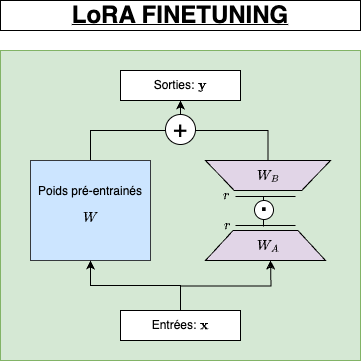

The diagram above was exported from draw.io. Its source (the exported page's mxGraphModel, read from the mxfile embedded in the PNG):
<mxGraphModel dx="1026" dy="658" grid="1" gridSize="10" guides="1" tooltips="1" connect="1" arrows="1" fold="1" page="1" pageScale="1" pageWidth="850" pageHeight="1100" math="1" shadow="0">
  <root>
    <mxCell id="0" />
    <mxCell id="1" parent="0" />
    <mxCell id="WI7lgNRWAq4DdbsE1NcK-1" value="" style="rounded=0;whiteSpace=wrap;html=1;fillColor=#d5e8d4;strokeColor=#82b366;" vertex="1" parent="1">
      <mxGeometry x="210" y="180" width="360" height="310" as="geometry" />
    </mxCell>
    <mxCell id="WI7lgNRWAq4DdbsE1NcK-2" style="edgeStyle=orthogonalEdgeStyle;rounded=0;orthogonalLoop=1;jettySize=auto;html=1;exitX=0.5;exitY=0;exitDx=0;exitDy=0;entryX=0.5;entryY=1;entryDx=0;entryDy=0;" edge="1" parent="1" source="WI7lgNRWAq4DdbsE1NcK-3" target="WI7lgNRWAq4DdbsE1NcK-7">
      <mxGeometry relative="1" as="geometry" />
    </mxCell>
    <mxCell id="WI7lgNRWAq4DdbsE1NcK-3" value="&lt;div&gt;Poids pré-entrainés&lt;/div&gt;&lt;div&gt;$$W$$&lt;/div&gt;" style="rounded=0;whiteSpace=wrap;html=1;fillColor=#cce5ff;strokeColor=#36393d;" vertex="1" parent="1">
      <mxGeometry x="240" y="290" width="120" height="100" as="geometry" />
    </mxCell>
    <mxCell id="WI7lgNRWAq4DdbsE1NcK-4" style="edgeStyle=orthogonalEdgeStyle;rounded=0;orthogonalLoop=1;jettySize=auto;html=1;exitX=0.5;exitY=0;exitDx=0;exitDy=0;entryX=0.5;entryY=1;entryDx=0;entryDy=0;" edge="1" parent="1" source="WI7lgNRWAq4DdbsE1NcK-6">
      <mxGeometry relative="1" as="geometry">
        <mxPoint x="480" y="390" as="targetPoint" />
      </mxGeometry>
    </mxCell>
    <mxCell id="WI7lgNRWAq4DdbsE1NcK-5" style="edgeStyle=orthogonalEdgeStyle;rounded=0;orthogonalLoop=1;jettySize=auto;html=1;exitX=0.5;exitY=0;exitDx=0;exitDy=0;entryX=0.5;entryY=1;entryDx=0;entryDy=0;" edge="1" parent="1" source="WI7lgNRWAq4DdbsE1NcK-6" target="WI7lgNRWAq4DdbsE1NcK-3">
      <mxGeometry relative="1" as="geometry" />
    </mxCell>
    <mxCell id="WI7lgNRWAq4DdbsE1NcK-6" value="Entrées: \(\mathbf{x}\)" style="rounded=0;whiteSpace=wrap;html=1;" vertex="1" parent="1">
      <mxGeometry x="330" y="440" width="120" height="30" as="geometry" />
    </mxCell>
    <mxCell id="WI7lgNRWAq4DdbsE1NcK-7" value="Sorties: \(\mathbf{y}\)" style="rounded=0;whiteSpace=wrap;html=1;" vertex="1" parent="1">
      <mxGeometry x="330" y="200" width="120" height="30" as="geometry" />
    </mxCell>
    <mxCell id="WI7lgNRWAq4DdbsE1NcK-11" value="&lt;b&gt;&lt;u&gt;&lt;font style=&quot;font-size: 24px;&quot;&gt;LoRA FINETUNING&lt;/font&gt;&lt;/u&gt;&lt;/b&gt;" style="rounded=0;whiteSpace=wrap;html=1;" vertex="1" parent="1">
      <mxGeometry x="210" y="130" width="360" height="30" as="geometry" />
    </mxCell>
    <mxCell id="TK5pYdyoZSTJjrNmfXj6-4" value="" style="verticalLabelPosition=middle;verticalAlign=middle;html=1;shape=trapezoid;perimeter=trapezoidPerimeter;whiteSpace=wrap;size=0.23;arcSize=10;flipV=1;labelPosition=center;align=center;rotation=-180;fillColor=#e1d5e7;strokeColor=#000000;" vertex="1" parent="1">
      <mxGeometry x="415" y="360" width="120" height="30" as="geometry" />
    </mxCell>
    <mxCell id="TK5pYdyoZSTJjrNmfXj6-22" style="edgeStyle=orthogonalEdgeStyle;rounded=0;orthogonalLoop=1;jettySize=auto;html=1;entryX=0.5;entryY=1;entryDx=0;entryDy=0;" edge="1" parent="1" source="TK5pYdyoZSTJjrNmfXj6-9" target="WI7lgNRWAq4DdbsE1NcK-7">
      <mxGeometry relative="1" as="geometry" />
    </mxCell>
    <mxCell id="TK5pYdyoZSTJjrNmfXj6-5" value="$$W_A$$" style="text;html=1;align=center;verticalAlign=middle;whiteSpace=wrap;rounded=0;" vertex="1" parent="1">
      <mxGeometry x="447.5" y="360" width="60" height="30" as="geometry" />
    </mxCell>
    <mxCell id="TK5pYdyoZSTJjrNmfXj6-8" value="" style="verticalLabelPosition=middle;verticalAlign=middle;html=1;shape=trapezoid;perimeter=trapezoidPerimeter;whiteSpace=wrap;size=0.23;arcSize=10;flipV=1;labelPosition=center;align=center;rotation=0;fillColor=#e1d5e7;strokeColor=#000000;" vertex="1" parent="1">
      <mxGeometry x="415" y="290" width="125" height="30" as="geometry" />
    </mxCell>
    <mxCell id="TK5pYdyoZSTJjrNmfXj6-9" value="$$W_B$$" style="text;html=1;align=center;verticalAlign=middle;whiteSpace=wrap;rounded=0;" vertex="1" parent="1">
      <mxGeometry x="447.5" y="290" width="60" height="30" as="geometry" />
    </mxCell>
    <mxCell id="TK5pYdyoZSTJjrNmfXj6-12" value="" style="endArrow=none;html=1;rounded=0;" edge="1" parent="1">
      <mxGeometry width="50" height="50" relative="1" as="geometry">
        <mxPoint x="445" y="355" as="sourcePoint" />
        <mxPoint x="505" y="355" as="targetPoint" />
      </mxGeometry>
    </mxCell>
    <mxCell id="TK5pYdyoZSTJjrNmfXj6-13" value="$$r$$" style="text;html=1;align=center;verticalAlign=middle;whiteSpace=wrap;rounded=0;" vertex="1" parent="1">
      <mxGeometry x="407" y="340" width="60" height="30" as="geometry" />
    </mxCell>
    <mxCell id="TK5pYdyoZSTJjrNmfXj6-14" value="" style="endArrow=none;html=1;rounded=0;" edge="1" parent="1">
      <mxGeometry width="50" height="50" relative="1" as="geometry">
        <mxPoint x="445" y="326" as="sourcePoint" />
        <mxPoint x="505" y="326" as="targetPoint" />
      </mxGeometry>
    </mxCell>
    <mxCell id="TK5pYdyoZSTJjrNmfXj6-15" value="" style="endArrow=none;html=1;rounded=0;" edge="1" parent="1">
      <mxGeometry width="50" height="50" relative="1" as="geometry">
        <mxPoint x="473" y="356" as="sourcePoint" />
        <mxPoint x="473" y="326" as="targetPoint" />
      </mxGeometry>
    </mxCell>
    <mxCell id="TK5pYdyoZSTJjrNmfXj6-16" value="$$r$$" style="text;html=1;align=center;verticalAlign=middle;whiteSpace=wrap;rounded=0;" vertex="1" parent="1">
      <mxGeometry x="406" y="310" width="60" height="30" as="geometry" />
    </mxCell>
    <mxCell id="TK5pYdyoZSTJjrNmfXj6-18" value="" style="ellipse;whiteSpace=wrap;html=1;aspect=fixed;" vertex="1" parent="1">
      <mxGeometry x="464" y="330" width="19" height="19" as="geometry" />
    </mxCell>
    <mxCell id="TK5pYdyoZSTJjrNmfXj6-19" value="." style="text;html=1;align=center;verticalAlign=middle;whiteSpace=wrap;rounded=0;fontSize=32;" vertex="1" parent="1">
      <mxGeometry x="444" y="315" width="60" height="30" as="geometry" />
    </mxCell>
    <mxCell id="WI7lgNRWAq4DdbsE1NcK-10" value="&lt;font style=&quot;font-size: 24px;&quot;&gt;+&lt;/font&gt;" style="ellipse;whiteSpace=wrap;html=1;aspect=fixed;" vertex="1" parent="1">
      <mxGeometry x="375" y="244" width="30" height="30" as="geometry" />
    </mxCell>
  </root>
</mxGraphModel>